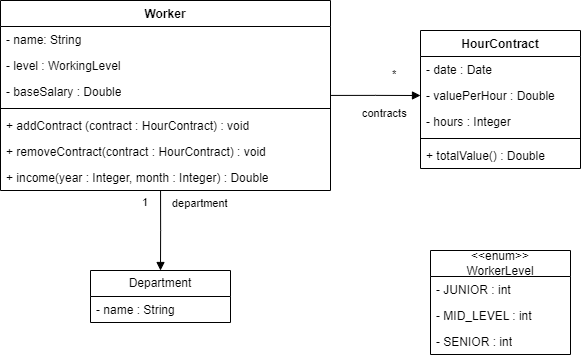

The diagram above was exported from draw.io. Its source (the exported page's mxGraphModel, read from the mxfile embedded in the PNG):
<mxGraphModel dx="985" dy="454" grid="1" gridSize="10" guides="1" tooltips="1" connect="1" arrows="1" fold="1" page="1" pageScale="1" pageWidth="100" pageHeight="100" background="none" math="0" shadow="0">
  <root>
    <mxCell id="0" />
    <mxCell id="1" parent="0" />
    <mxCell id="umwcpgpfYTQyRSpYhBC3-5" value="Worker" style="swimlane;fontStyle=1;align=center;verticalAlign=top;childLayout=stackLayout;horizontal=1;startSize=26;horizontalStack=0;resizeParent=1;resizeParentMax=0;resizeLast=0;collapsible=1;marginBottom=0;whiteSpace=wrap;html=1;" parent="1" vertex="1">
      <mxGeometry width="330" height="190" as="geometry" />
    </mxCell>
    <mxCell id="umwcpgpfYTQyRSpYhBC3-6" value="- name&lt;span style=&quot;background-color: initial;&quot;&gt;: String&lt;/span&gt;" style="text;strokeColor=none;fillColor=none;align=left;verticalAlign=top;spacingLeft=4;spacingRight=4;overflow=hidden;rotatable=0;points=[[0,0.5],[1,0.5]];portConstraint=eastwest;whiteSpace=wrap;html=1;" parent="umwcpgpfYTQyRSpYhBC3-5" vertex="1">
      <mxGeometry y="26" width="330" height="26" as="geometry" />
    </mxCell>
    <mxCell id="lUy8Ik7ORiB6PHcn9DsB-1" value="- level&amp;nbsp;&lt;span style=&quot;background-color: initial;&quot;&gt;: WorkingLevel&lt;/span&gt;" style="text;strokeColor=none;fillColor=none;align=left;verticalAlign=top;spacingLeft=4;spacingRight=4;overflow=hidden;rotatable=0;points=[[0,0.5],[1,0.5]];portConstraint=eastwest;whiteSpace=wrap;html=1;" parent="umwcpgpfYTQyRSpYhBC3-5" vertex="1">
      <mxGeometry y="52" width="330" height="26" as="geometry" />
    </mxCell>
    <mxCell id="lUy8Ik7ORiB6PHcn9DsB-2" value="- baseSalary&amp;nbsp;&lt;span style=&quot;background-color: initial;&quot;&gt;: Double&lt;/span&gt;" style="text;strokeColor=none;fillColor=none;align=left;verticalAlign=top;spacingLeft=4;spacingRight=4;overflow=hidden;rotatable=0;points=[[0,0.5],[1,0.5]];portConstraint=eastwest;whiteSpace=wrap;html=1;" parent="umwcpgpfYTQyRSpYhBC3-5" vertex="1">
      <mxGeometry y="78" width="330" height="26" as="geometry" />
    </mxCell>
    <mxCell id="umwcpgpfYTQyRSpYhBC3-7" value="" style="line;strokeWidth=1;fillColor=none;align=left;verticalAlign=middle;spacingTop=-1;spacingLeft=3;spacingRight=3;rotatable=0;labelPosition=right;points=[];portConstraint=eastwest;strokeColor=inherit;" parent="umwcpgpfYTQyRSpYhBC3-5" vertex="1">
      <mxGeometry y="104" width="330" height="8" as="geometry" />
    </mxCell>
    <mxCell id="umwcpgpfYTQyRSpYhBC3-8" value="+ addContract (contract : HourContract) : void" style="text;strokeColor=none;fillColor=none;align=left;verticalAlign=top;spacingLeft=4;spacingRight=4;overflow=hidden;rotatable=0;points=[[0,0.5],[1,0.5]];portConstraint=eastwest;whiteSpace=wrap;html=1;" parent="umwcpgpfYTQyRSpYhBC3-5" vertex="1">
      <mxGeometry y="112" width="330" height="26" as="geometry" />
    </mxCell>
    <mxCell id="lUy8Ik7ORiB6PHcn9DsB-3" value="+ removeContract(contract : HourContract) : void" style="text;strokeColor=none;fillColor=none;align=left;verticalAlign=top;spacingLeft=4;spacingRight=4;overflow=hidden;rotatable=0;points=[[0,0.5],[1,0.5]];portConstraint=eastwest;whiteSpace=wrap;html=1;" parent="umwcpgpfYTQyRSpYhBC3-5" vertex="1">
      <mxGeometry y="138" width="330" height="26" as="geometry" />
    </mxCell>
    <mxCell id="VsBFrDVZ3XHv4oWJ9tg7-1" value="+ income(year : Integer, month : Integer) : Double" style="text;strokeColor=none;fillColor=none;align=left;verticalAlign=top;spacingLeft=4;spacingRight=4;overflow=hidden;rotatable=0;points=[[0,0.5],[1,0.5]];portConstraint=eastwest;whiteSpace=wrap;html=1;" vertex="1" parent="umwcpgpfYTQyRSpYhBC3-5">
      <mxGeometry y="164" width="330" height="26" as="geometry" />
    </mxCell>
    <mxCell id="VsBFrDVZ3XHv4oWJ9tg7-9" value="Department" style="swimlane;fontStyle=0;childLayout=stackLayout;horizontal=1;startSize=26;fillColor=none;horizontalStack=0;resizeParent=1;resizeParentMax=0;resizeLast=0;collapsible=1;marginBottom=0;whiteSpace=wrap;html=1;" vertex="1" parent="1">
      <mxGeometry x="90" y="270" width="140" height="52" as="geometry" />
    </mxCell>
    <mxCell id="VsBFrDVZ3XHv4oWJ9tg7-10" value="- name : String" style="text;strokeColor=none;fillColor=none;align=left;verticalAlign=top;spacingLeft=4;spacingRight=4;overflow=hidden;rotatable=0;points=[[0,0.5],[1,0.5]];portConstraint=eastwest;whiteSpace=wrap;html=1;" vertex="1" parent="VsBFrDVZ3XHv4oWJ9tg7-9">
      <mxGeometry y="26" width="140" height="26" as="geometry" />
    </mxCell>
    <mxCell id="VsBFrDVZ3XHv4oWJ9tg7-15" value="department" style="endArrow=block;endFill=1;html=1;edgeStyle=orthogonalEdgeStyle;align=left;verticalAlign=top;rounded=0;entryX=0.5;entryY=0;entryDx=0;entryDy=0;exitX=0.485;exitY=1.008;exitDx=0;exitDy=0;exitPerimeter=0;" edge="1" parent="1" source="VsBFrDVZ3XHv4oWJ9tg7-1" target="VsBFrDVZ3XHv4oWJ9tg7-9">
      <mxGeometry x="-1" y="10" relative="1" as="geometry">
        <mxPoint x="220" y="230" as="sourcePoint" />
        <mxPoint x="400" y="230" as="targetPoint" />
        <mxPoint as="offset" />
      </mxGeometry>
    </mxCell>
    <mxCell id="VsBFrDVZ3XHv4oWJ9tg7-16" value="1" style="edgeLabel;resizable=0;html=1;align=left;verticalAlign=bottom;" connectable="0" vertex="1" parent="VsBFrDVZ3XHv4oWJ9tg7-15">
      <mxGeometry x="-1" relative="1" as="geometry">
        <mxPoint x="-20" y="20" as="offset" />
      </mxGeometry>
    </mxCell>
    <mxCell id="VsBFrDVZ3XHv4oWJ9tg7-20" value="HourContract" style="swimlane;fontStyle=1;align=center;verticalAlign=top;childLayout=stackLayout;horizontal=1;startSize=26;horizontalStack=0;resizeParent=1;resizeParentMax=0;resizeLast=0;collapsible=1;marginBottom=0;whiteSpace=wrap;html=1;" vertex="1" parent="1">
      <mxGeometry x="420" y="30" width="160" height="138" as="geometry" />
    </mxCell>
    <mxCell id="VsBFrDVZ3XHv4oWJ9tg7-21" value="- date : Date" style="text;strokeColor=none;fillColor=none;align=left;verticalAlign=top;spacingLeft=4;spacingRight=4;overflow=hidden;rotatable=0;points=[[0,0.5],[1,0.5]];portConstraint=eastwest;whiteSpace=wrap;html=1;" vertex="1" parent="VsBFrDVZ3XHv4oWJ9tg7-20">
      <mxGeometry y="26" width="160" height="26" as="geometry" />
    </mxCell>
    <mxCell id="VsBFrDVZ3XHv4oWJ9tg7-25" value="- valuePerHour : Double" style="text;strokeColor=none;fillColor=none;align=left;verticalAlign=top;spacingLeft=4;spacingRight=4;overflow=hidden;rotatable=0;points=[[0,0.5],[1,0.5]];portConstraint=eastwest;whiteSpace=wrap;html=1;" vertex="1" parent="VsBFrDVZ3XHv4oWJ9tg7-20">
      <mxGeometry y="52" width="160" height="26" as="geometry" />
    </mxCell>
    <mxCell id="VsBFrDVZ3XHv4oWJ9tg7-24" value="- hours : Integer" style="text;strokeColor=none;fillColor=none;align=left;verticalAlign=top;spacingLeft=4;spacingRight=4;overflow=hidden;rotatable=0;points=[[0,0.5],[1,0.5]];portConstraint=eastwest;whiteSpace=wrap;html=1;" vertex="1" parent="VsBFrDVZ3XHv4oWJ9tg7-20">
      <mxGeometry y="78" width="160" height="26" as="geometry" />
    </mxCell>
    <mxCell id="VsBFrDVZ3XHv4oWJ9tg7-22" value="" style="line;strokeWidth=1;fillColor=none;align=left;verticalAlign=middle;spacingTop=-1;spacingLeft=3;spacingRight=3;rotatable=0;labelPosition=right;points=[];portConstraint=eastwest;strokeColor=inherit;" vertex="1" parent="VsBFrDVZ3XHv4oWJ9tg7-20">
      <mxGeometry y="104" width="160" height="8" as="geometry" />
    </mxCell>
    <mxCell id="VsBFrDVZ3XHv4oWJ9tg7-23" value="+ totalValue() : Double" style="text;strokeColor=none;fillColor=none;align=left;verticalAlign=top;spacingLeft=4;spacingRight=4;overflow=hidden;rotatable=0;points=[[0,0.5],[1,0.5]];portConstraint=eastwest;whiteSpace=wrap;html=1;" vertex="1" parent="VsBFrDVZ3XHv4oWJ9tg7-20">
      <mxGeometry y="112" width="160" height="26" as="geometry" />
    </mxCell>
    <mxCell id="VsBFrDVZ3XHv4oWJ9tg7-26" value="&lt;div&gt;&amp;lt;&amp;lt;enum&amp;gt;&amp;gt;&lt;/div&gt;WorkerLevel" style="swimlane;fontStyle=0;childLayout=stackLayout;horizontal=1;startSize=26;fillColor=none;horizontalStack=0;resizeParent=1;resizeParentMax=0;resizeLast=0;collapsible=1;marginBottom=0;whiteSpace=wrap;html=1;" vertex="1" parent="1">
      <mxGeometry x="430" y="250" width="140" height="104" as="geometry" />
    </mxCell>
    <mxCell id="VsBFrDVZ3XHv4oWJ9tg7-27" value="- JUNIOR : int" style="text;strokeColor=none;fillColor=none;align=left;verticalAlign=top;spacingLeft=4;spacingRight=4;overflow=hidden;rotatable=0;points=[[0,0.5],[1,0.5]];portConstraint=eastwest;whiteSpace=wrap;html=1;" vertex="1" parent="VsBFrDVZ3XHv4oWJ9tg7-26">
      <mxGeometry y="26" width="140" height="26" as="geometry" />
    </mxCell>
    <mxCell id="VsBFrDVZ3XHv4oWJ9tg7-30" value="- MID_LEVEL : int" style="text;strokeColor=none;fillColor=none;align=left;verticalAlign=top;spacingLeft=4;spacingRight=4;overflow=hidden;rotatable=0;points=[[0,0.5],[1,0.5]];portConstraint=eastwest;whiteSpace=wrap;html=1;" vertex="1" parent="VsBFrDVZ3XHv4oWJ9tg7-26">
      <mxGeometry y="52" width="140" height="26" as="geometry" />
    </mxCell>
    <mxCell id="VsBFrDVZ3XHv4oWJ9tg7-31" value="- SENIOR : int" style="text;strokeColor=none;fillColor=none;align=left;verticalAlign=top;spacingLeft=4;spacingRight=4;overflow=hidden;rotatable=0;points=[[0,0.5],[1,0.5]];portConstraint=eastwest;whiteSpace=wrap;html=1;" vertex="1" parent="VsBFrDVZ3XHv4oWJ9tg7-26">
      <mxGeometry y="78" width="140" height="26" as="geometry" />
    </mxCell>
    <mxCell id="VsBFrDVZ3XHv4oWJ9tg7-34" value="contracts" style="endArrow=block;endFill=1;html=1;edgeStyle=orthogonalEdgeStyle;align=left;verticalAlign=top;rounded=0;entryX=0;entryY=0.5;entryDx=0;entryDy=0;exitX=1;exitY=0.651;exitDx=0;exitDy=0;exitPerimeter=0;" edge="1" parent="1" source="lUy8Ik7ORiB6PHcn9DsB-2" target="VsBFrDVZ3XHv4oWJ9tg7-25">
      <mxGeometry x="-0.3343" y="-5" relative="1" as="geometry">
        <mxPoint x="350" y="100" as="sourcePoint" />
        <mxPoint x="490" y="100" as="targetPoint" />
        <Array as="points" />
        <mxPoint as="offset" />
      </mxGeometry>
    </mxCell>
    <mxCell id="VsBFrDVZ3XHv4oWJ9tg7-35" value="*" style="edgeLabel;resizable=0;html=1;align=left;verticalAlign=bottom;" connectable="0" vertex="1" parent="VsBFrDVZ3XHv4oWJ9tg7-34">
      <mxGeometry x="-1" relative="1" as="geometry">
        <mxPoint x="60" y="-13" as="offset" />
      </mxGeometry>
    </mxCell>
  </root>
</mxGraphModel>